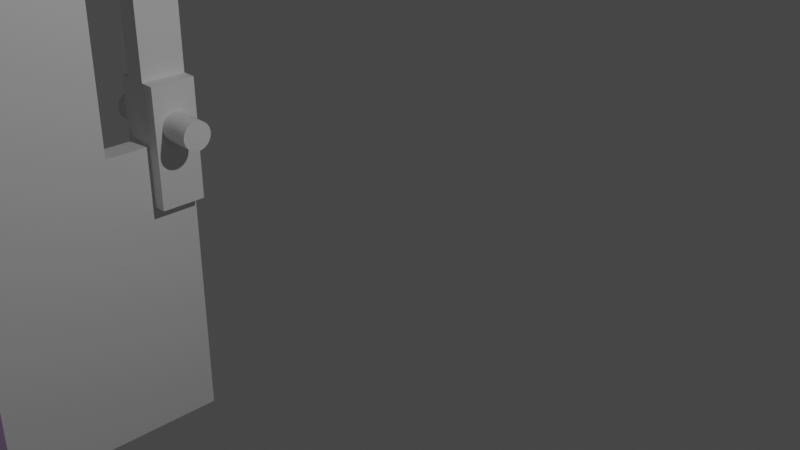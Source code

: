 # Source: porta.blend  (saved by Blender 3.3.6; exported with 4.5.12 LTS)
import bpy
from mathutils import Matrix  # noqa: F401  (used for matrix-valued properties, if any)

bpy.ops.wm.read_factory_settings(use_empty=True)
scene = bpy.context.scene
scene.name = 'Scene'

# ---- collections
col_collection = bpy.data.collections.new('Collection'); scene.collection.children.link(col_collection)

# ---- materials (node trees are filled in below, after node groups)
mat_materiais = bpy.data.materials.new('Materiais')
mat_materiais.use_transparent_shadow = False
mat_materiais_001 = bpy.data.materials.new('Materiais.001')
mat_materiais_001.use_transparent_shadow = False
mat_materiais_002 = bpy.data.materials.new('Materiais.002')
mat_materiais_002.use_transparent_shadow = False

# ---- material node trees
mat_materiais.use_nodes = True; mat_materiais.node_tree.nodes.clear()
_N = mat_materiais.node_tree.nodes; _L = mat_materiais.node_tree.links
n0 = _N.new('ShaderNodeBsdfPrincipled'); n0.name = 'Principled BSDF'; n0.location = (10, 300)
n0.distribution = 'GGX'
n0.subsurface_method = 'RANDOM_WALK_SKIN'
n0.inputs[3].default_value = 1.45
n0.inputs[27].default_value = (0.0, 0.0, 0.0, 1.0)
n0.inputs[28].default_value = 1.0
n1 = _N.new('ShaderNodeOutputMaterial'); n1.name = 'Material Output'; n1.location = (300, 300)
_L.new(n0.outputs[0], n1.inputs[0])
n1.is_active_output = True
mat_materiais_001.use_nodes = True; mat_materiais_001.node_tree.nodes.clear()
_N = mat_materiais_001.node_tree.nodes; _L = mat_materiais_001.node_tree.links
n0 = _N.new('ShaderNodeBsdfPrincipled'); n0.name = 'Principled BSDF'; n0.location = (10, 300)
n0.distribution = 'GGX'
n0.subsurface_method = 'RANDOM_WALK_SKIN'
n0.inputs[0].default_value = (0.3906, 0.2884, 0.4575, 1.0)
n0.inputs[3].default_value = 1.45
n0.inputs[27].default_value = (0.0, 0.0, 0.0, 1.0)
n0.inputs[28].default_value = 1.0
n1 = _N.new('ShaderNodeOutputMaterial'); n1.name = 'Material Output'; n1.location = (300, 300)
_L.new(n0.outputs[0], n1.inputs[0])
n1.is_active_output = True
mat_materiais_002.use_nodes = True; mat_materiais_002.node_tree.nodes.clear()
_N = mat_materiais_002.node_tree.nodes; _L = mat_materiais_002.node_tree.links
n0 = _N.new('ShaderNodeBsdfPrincipled'); n0.name = 'Principled BSDF'; n0.location = (10, 300)
n0.distribution = 'GGX'
n0.subsurface_method = 'RANDOM_WALK_SKIN'
n0.inputs[0].default_value = (0.1626, 0.1202, 0.1574, 1.0)
n0.inputs[3].default_value = 1.45
n0.inputs[27].default_value = (0.0, 0.0, 0.0, 1.0)
n0.inputs[28].default_value = 1.0
n1 = _N.new('ShaderNodeOutputMaterial'); n1.name = 'Material Output'; n1.location = (300, 300)
_L.new(n0.outputs[0], n1.inputs[0])
n1.is_active_output = True

# ---- world
world_world = bpy.data.worlds.new('World'); scene.world = world_world
world_world.use_nodes = True; world_world.node_tree.nodes.clear()
_N = world_world.node_tree.nodes; _L = world_world.node_tree.links
n0 = _N.new('ShaderNodeOutputWorld'); n0.name = 'World Output'; n0.location = (300, 300)
n1 = _N.new('ShaderNodeBackground'); n1.name = 'Background'; n1.location = (10, 300)
n1.inputs[0].default_value = (0.05088, 0.05088, 0.05088, 1.0)
_L.new(n1.outputs[0], n0.inputs[0])
n0.is_active_output = True
world_world.color = (0.05088, 0.05088, 0.05088)
world_world.use_sun_shadow = False
world_world.sun_shadow_jitter_overblur = 0.0

# ---- cameras
cam_camera = bpy.data.cameras.new('Camera')
cam_camera.clip_end = 100.0
cam_camera.ortho_scale = 7.314

# ---- lights
light_light = bpy.data.lights.new('Light', 'POINT')
light_light.transmission_factor = 0.0
light_light.energy = 1000.0
light_light.shadow_soft_size = 0.1
light_light.shadow_maximum_resolution = 0.006
light_light.use_absolute_resolution = True

# ---- meshes
me_cubo = bpy.data.meshes.new('Cubo')
me_cubo.from_pydata([(-1.0, -1.0, -1.0), (-1.0, -1.0, 1.0), (-1.0, 0.06878, -1.0), (-1.0, 0.06878, 1.0), (-0.9318, -1.0, -1.0), (-0.9318, -1.0, 1.0), (-0.9318, 0.06878, -1.0), (-0.9318, 0.06878, 1.0), (-1.0, -0.06481, -1.0), (-1.0, -0.1984, -1.0), (-1.0, -0.332, -1.0), (-1.0, -0.4656, -1.0), (-1.0, -0.5992, -1.0), (-1.0, -0.7328, -1.0), (-1.0, -0.8664, -1.0), (-1.0, -0.8664, 1.0), (-1.0, -0.7328, 1.0), (-1.0, -0.5992, 1.0), (-1.0, -0.4656, 1.0), (-1.0, -0.332, 1.0), (-1.0, -0.1984, 1.0), (-1.0, -0.06481, 1.0), (-0.9318, -0.8664, -1.0), (-0.9318, -0.7328, -1.0), (-0.9318, -0.5992, -1.0), (-0.9318, -0.4656, -1.0), (-0.9318, -0.332, -1.0), (-0.9318, -0.1984, -1.0), (-0.9318, -0.06481, -1.0), (-0.9318, -0.06481, 1.0), (-0.9318, -0.1984, 1.0), (-0.9318, -0.332, 1.0), (-0.9318, -0.4656, 1.0), (-0.9318, -0.5992, 1.0), (-0.9318, -0.7328, 1.0), (-0.9318, -0.8664, 1.0), (-1.0, -1.0, -0.8182), (-1.0, -1.0, -0.6364), (-1.0, -1.0, -0.4545), (-1.0, -1.0, -0.2727), (-1.0, -1.0, -0.09091), (-1.0, -1.0, 0.09091), (-1.0, -1.0, 0.2727), (-1.0, -1.0, 0.4545), (-1.0, -1.0, 0.6364), (-1.0, -1.0, 0.8182), (-1.0, 0.06878, 0.8182), (-1.0, 0.06878, 0.6364), (-1.0, 0.06878, 0.4545), (-1.0, 0.06878, 0.2727), (-1.0, 0.06878, 0.09091), (-1.0, 0.06878, -0.09091), (-1.0, 0.06878, -0.2727), (-1.0, 0.06878, -0.4545), (-1.0, 0.06878, -0.6364), (-1.0, 0.06878, -0.8182), (-0.9318, 0.06878, 0.8182), (-0.9318, 0.06878, 0.6364), (-0.9318, 0.06878, 0.4545), (-0.9318, 0.06878, 0.2727), (-0.9318, 0.06878, 0.09091), (-0.9318, 0.06878, -0.09091), (-0.9318, 0.06878, -0.2727), (-0.9318, 0.06878, -0.4545), (-0.9318, 0.06878, -0.6364), (-0.9318, 0.06878, -0.8182), (-0.9318, -1.0, 0.8182), (-0.9318, -1.0, 0.6364), (-0.9318, -1.0, 0.4545), (-0.9318, -1.0, 0.2727), (-0.9318, -1.0, 0.09091), (-0.9318, -1.0, -0.09091), (-0.9318, -1.0, -0.2727), (-0.9318, -1.0, -0.4545), (-0.9318, -1.0, -0.6364), (-0.9318, -1.0, -0.8182), (-0.9318, -0.06481, 0.8182), (-0.9318, -0.06481, 0.6364), (-0.9318, -0.06481, 0.4545), (-0.9318, -0.06481, 0.2727), (-0.9318, -0.06481, 0.09091), (-0.9318, -0.06481, -0.09091), (-0.9318, -0.06481, -0.2727), (-0.9318, -0.06481, -0.4545), (-0.9318, -0.06481, -0.6364), (-0.9318, -0.06481, -0.8182), (-0.9318, -0.1984, 0.8182), (-0.9318, -0.1984, 0.6364), (-0.9318, -0.1984, 0.4545), (-0.9318, -0.1984, 0.2727), (-0.9318, -0.1984, 0.09091), (-0.9318, -0.1984, -0.09091), (-0.9318, -0.1984, -0.2727), (-0.9318, -0.1984, -0.4545), (-0.9318, -0.1984, -0.6364), (-0.9318, -0.1984, -0.8182), (-0.9318, -0.332, 0.8182), (-0.9318, -0.332, 0.6364), (-0.9318, -0.332, 0.4545), (-0.9318, -0.332, 0.2727), (-0.9318, -0.332, 0.09091), (-0.9318, -0.332, -0.09091), (-0.9318, -0.332, -0.2727), (-0.9318, -0.332, -0.4545), (-0.9318, -0.332, -0.6364), (-0.9318, -0.332, -0.8182), (-0.9318, -0.4656, 0.8182), (-0.9318, -0.4656, 0.6364), (-0.9318, -0.4656, 0.4545), (-0.9318, -0.4656, 0.2727), (-0.9318, -0.4656, 0.09091), (-0.9318, -0.4656, -0.09091), (-0.9318, -0.4656, -0.2727), (-0.9318, -0.4656, -0.4545), (-0.9318, -0.4656, -0.6364), (-0.9318, -0.4656, -0.8182), (-0.9318, -0.5992, 0.8182), (-0.9318, -0.5992, 0.6364), (-0.9318, -0.5992, 0.4545), (-0.9318, -0.5992, 0.2727), (-0.9318, -0.5992, 0.09091), (-0.9318, -0.5992, -0.09091), (-0.9318, -0.5992, -0.2727), (-0.9318, -0.5992, -0.4545), (-0.9318, -0.5992, -0.6364), (-0.9318, -0.5992, -0.8182), (-0.9318, -0.7328, 0.8182), (-0.9318, -0.7328, 0.6364), (-0.9318, -0.7328, 0.4545), (-0.9318, -0.7328, 0.2727), (-0.9318, -0.7328, 0.09091), (-0.9318, -0.7328, -0.09091), (-0.9318, -0.7328, -0.2727), (-0.9318, -0.7328, -0.4545), (-0.9318, -0.7328, -0.6364), (-0.9318, -0.7328, -0.8182), (-0.9318, -0.8664, 0.8182), (-0.9318, -0.8664, 0.6364), (-0.9318, -0.8664, 0.4545), (-0.9318, -0.8664, 0.2727), (-0.9318, -0.8664, 0.09091), (-0.9318, -0.8664, -0.09091), (-0.9318, -0.8664, -0.2727), (-0.9318, -0.8664, -0.4545), (-0.9318, -0.8664, -0.6364), (-0.9318, -0.8664, -0.8182), (-1.0, -0.8664, 0.8182), (-1.0, -0.8664, 0.6364), (-1.0, -0.8664, 0.4545), (-1.0, -0.8664, 0.2727), (-1.0, -0.8664, 0.09091), (-1.0, -0.8664, -0.09091), (-1.0, -0.8664, -0.2727), (-1.0, -0.8664, -0.4545), (-1.0, -0.8664, -0.6364), (-1.0, -0.8664, -0.8182), (-1.0, -0.7328, 0.8182), (-1.0, -0.7328, 0.6364), (-1.0, -0.7328, 0.4545), (-1.0, -0.7328, 0.2727), (-1.0, -0.7328, 0.09091), (-1.0, -0.7328, -0.09091), (-1.0, -0.7328, -0.2727), (-1.0, -0.7328, -0.4545), (-1.0, -0.7328, -0.6364), (-1.0, -0.7328, -0.8182), (-1.0, -0.5992, 0.8182), (-1.0, -0.5992, 0.6364), (-1.0, -0.5992, 0.4545), (-1.0, -0.5992, 0.2727), (-1.0, -0.5992, 0.09091), (-1.0, -0.5992, -0.09091), (-1.0, -0.5992, -0.2727), (-1.0, -0.5992, -0.4545), (-1.0, -0.5992, -0.6364), (-1.0, -0.5992, -0.8182), (-1.0, -0.4656, 0.8182), (-1.0, -0.4656, 0.6364), (-1.0, -0.4656, 0.4545), (-1.0, -0.4656, 0.2727), (-1.0, -0.4656, 0.09091), (-1.0, -0.4656, -0.09091), (-1.0, -0.4656, -0.2727), (-1.0, -0.4656, -0.4545), (-1.0, -0.4656, -0.6364), (-1.0, -0.4656, -0.8182), (-1.0, -0.332, 0.8182), (-1.0, -0.332, 0.6364), (-1.0, -0.332, 0.4545), (-1.0, -0.332, 0.2727), (-1.0, -0.332, 0.09091), (-1.0, -0.332, -0.09091), (-1.0, -0.332, -0.2727), (-1.0, -0.332, -0.4545), (-1.0, -0.332, -0.6364), (-1.0, -0.332, -0.8182), (-1.0, -0.1984, 0.8182), (-1.0, -0.1984, 0.6364), (-1.0, -0.1984, 0.4545), (-1.0, -0.1984, 0.2727), (-1.0, -0.1984, 0.09091), (-1.0, -0.1984, -0.09091), (-1.0, -0.1984, -0.2727), (-1.0, -0.1984, -0.4545), (-1.0, -0.1984, -0.6364), (-1.0, -0.1984, -0.8182), (-1.0, -0.06481, 0.8182), (-1.0, -0.06481, 0.6364), (-1.0, -0.06481, 0.4545), (-1.0, -0.06481, 0.2727), (-1.0, -0.06481, 0.09091), (-1.0, -0.06481, -0.09091), (-1.0, -0.06481, -0.2727), (-1.0, -0.06481, -0.4545), (-1.0, -0.06481, -0.6364), (-1.0, -0.06481, -0.8182), (-0.8874, 0.06878, 0.09091), (-0.8874, 0.06878, -0.09091), (-0.8874, 0.06878, -0.2727), (-0.8874, -0.06481, 0.09091), (-0.8874, -0.06481, -0.09091), (-0.8874, -0.06481, -0.2727), (-1.032, 0.06878, 0.09091), (-1.032, 0.06878, -0.09091), (-1.032, 0.06878, -0.2727), (-1.032, -0.06481, 0.09091), (-1.032, -0.06481, -0.09091), (-1.032, -0.06481, -0.2727), (-0.7852, 0.04264, -0.03577), (-1.118, 0.04264, -0.03638), (-0.7853, 0.04182, -0.02745), (-1.118, 0.04182, -0.02806), (-0.7853, 0.0394, -0.01945), (-1.118, 0.0394, -0.02006), (-0.7853, 0.03546, -0.01208), (-1.118, 0.03546, -0.01268), (-0.7853, 0.03015, -0.005616), (-1.118, 0.03015, -0.006222), (-0.7853, 0.02369, -0.0003129), (-1.118, 0.02369, -0.0009183), (-0.7853, 0.01632, 0.003628), (-1.118, 0.01632, 0.003022), (-0.7853, 0.008319, 0.006054), (-1.118, 0.008319, 0.005449), (-0.7853, -6.474e-10, 0.006874), (-1.118, -6.474e-10, 0.006268), (-0.7853, -0.008319, 0.006054), (-1.118, -0.008319, 0.005449), (-0.7853, -0.01632, 0.003628), (-1.118, -0.01632, 0.003022), (-0.7853, -0.02369, -0.0003129), (-1.118, -0.02369, -0.0009183), (-0.7853, -0.03015, -0.005616), (-1.118, -0.03015, -0.006222), (-0.7853, -0.03546, -0.01208), (-1.118, -0.03546, -0.01268), (-0.7853, -0.0394, -0.01945), (-1.118, -0.0394, -0.02006), (-0.7853, -0.04182, -0.02745), (-1.118, -0.04182, -0.02806), (-0.7852, -0.04264, -0.03577), (-1.118, -0.04264, -0.03638), (-0.7852, -0.04182, -0.04409), (-1.118, -0.04182, -0.04469), (-0.7852, -0.0394, -0.05209), (-1.118, -0.0394, -0.05269), (-0.7852, -0.03546, -0.05946), (-1.118, -0.03546, -0.06007), (-0.7852, -0.03015, -0.06592), (-1.118, -0.03015, -0.06653), (-0.7852, -0.02369, -0.07123), (-1.118, -0.02369, -0.07183), (-0.7852, -0.01632, -0.07517), (-1.118, -0.01632, -0.07577), (-0.7852, -0.008319, -0.07759), (-1.118, -0.008319, -0.0782), (-0.7852, -6.474e-10, -0.07841), (-1.118, -6.474e-10, -0.07902), (-0.7852, 0.008319, -0.07759), (-1.118, 0.008319, -0.0782), (-0.7852, 0.01632, -0.07517), (-1.118, 0.01632, -0.07577), (-0.7852, 0.02369, -0.07123), (-1.118, 0.02369, -0.07183), (-0.7852, 0.03015, -0.06592), (-1.118, 0.03015, -0.06653), (-0.7852, 0.03546, -0.05946), (-1.118, 0.03546, -0.06007), (-0.7852, 0.0394, -0.05209), (-1.118, 0.0394, -0.05269), (-0.7852, 0.04182, -0.04409), (-1.118, 0.04182, -0.04469)], [], [(206, 21, 3, 46), (46, 3, 7, 56), (136, 35, 5, 66), (66, 5, 1, 45), (14, 22, 4, 0), (35, 15, 1, 5), (7, 3, 21, 29), (29, 21, 20, 30), (30, 20, 19, 31), (31, 19, 18, 32), (32, 18, 17, 33), (33, 17, 16, 34), (34, 16, 15, 35), (2, 6, 28, 8), (8, 28, 27, 9), (9, 27, 26, 10), (10, 26, 25, 11), (11, 25, 24, 12), (12, 24, 23, 13), (13, 23, 22, 14), (56, 7, 29, 76), (76, 29, 30, 86), (86, 30, 31, 96), (96, 31, 32, 106), (106, 32, 33, 116), (116, 33, 34, 126), (126, 34, 35, 136), (45, 1, 15, 146), (146, 15, 16, 156), (156, 16, 17, 166), (166, 17, 18, 176), (176, 18, 19, 186), (186, 19, 20, 196), (196, 20, 21, 206), (9, 205, 215, 8), (205, 204, 214, 215), (204, 203, 213, 214), (203, 202, 212, 213), (202, 201, 211, 212), (62, 61, 217, 218), (80, 81, 220, 219), (197, 196, 206, 207), (10, 195, 205, 9), (195, 194, 204, 205), (194, 193, 203, 204), (193, 192, 202, 203), (192, 191, 201, 202), (191, 190, 200, 201), (190, 189, 199, 200), (189, 188, 198, 199), (188, 187, 197, 198), (187, 186, 196, 197), (11, 185, 195, 10), (185, 184, 194, 195), (184, 183, 193, 194), (183, 182, 192, 193), (182, 181, 191, 192), (181, 180, 190, 191), (180, 179, 189, 190), (179, 178, 188, 189), (178, 177, 187, 188), (177, 176, 186, 187), (12, 175, 185, 11), (175, 174, 184, 185), (174, 173, 183, 184), (173, 172, 182, 183), (172, 171, 181, 182), (171, 170, 180, 181), (170, 169, 179, 180), (169, 168, 178, 179), (168, 167, 177, 178), (167, 166, 176, 177), (13, 165, 175, 12), (165, 164, 174, 175), (164, 163, 173, 174), (163, 162, 172, 173), (162, 161, 171, 172), (161, 160, 170, 171), (160, 159, 169, 170), (159, 158, 168, 169), (158, 157, 167, 168), (157, 156, 166, 167), (14, 155, 165, 13), (155, 154, 164, 165), (154, 153, 163, 164), (153, 152, 162, 163), (152, 151, 161, 162), (151, 150, 160, 161), (150, 149, 159, 160), (149, 148, 158, 159), (148, 147, 157, 158), (147, 146, 156, 157), (0, 36, 155, 14), (36, 37, 154, 155), (37, 38, 153, 154), (38, 39, 152, 153), (39, 40, 151, 152), (40, 41, 150, 151), (41, 42, 149, 150), (42, 43, 148, 149), (43, 44, 147, 148), (44, 45, 146, 147), (23, 135, 145, 22), (135, 134, 144, 145), (134, 133, 143, 144), (133, 132, 142, 143), (132, 131, 141, 142), (131, 130, 140, 141), (130, 129, 139, 140), (129, 128, 138, 139), (128, 127, 137, 138), (127, 126, 136, 137), (24, 125, 135, 23), (125, 124, 134, 135), (124, 123, 133, 134), (123, 122, 132, 133), (122, 121, 131, 132), (121, 120, 130, 131), (120, 119, 129, 130), (119, 118, 128, 129), (118, 117, 127, 128), (117, 116, 126, 127), (25, 115, 125, 24), (115, 114, 124, 125), (114, 113, 123, 124), (113, 112, 122, 123), (112, 111, 121, 122), (111, 110, 120, 121), (110, 109, 119, 120), (109, 108, 118, 119), (108, 107, 117, 118), (107, 106, 116, 117), (26, 105, 115, 25), (105, 104, 114, 115), (104, 103, 113, 114), (103, 102, 112, 113), (102, 101, 111, 112), (101, 100, 110, 111), (100, 99, 109, 110), (99, 98, 108, 109), (98, 97, 107, 108), (97, 96, 106, 107), (27, 95, 105, 26), (95, 94, 104, 105), (94, 93, 103, 104), (93, 92, 102, 103), (92, 91, 101, 102), (91, 90, 100, 101), (90, 89, 99, 100), (89, 88, 98, 99), (88, 87, 97, 98), (87, 86, 96, 97), (28, 85, 95, 27), (85, 84, 94, 95), (84, 83, 93, 94), (83, 82, 92, 93), (82, 81, 91, 92), (61, 60, 216, 217), (82, 62, 218, 221), (228, 229, 231, 230), (226, 225, 222, 223, 224, 227), (77, 76, 86, 87), (6, 65, 85, 28), (65, 64, 84, 85), (64, 63, 83, 84), (63, 62, 82, 83), (60, 80, 219, 216), (81, 82, 221, 220), (60, 59, 79, 80), (59, 58, 78, 79), (58, 57, 77, 78), (57, 56, 76, 77), (4, 75, 36, 0), (75, 74, 37, 36), (74, 73, 38, 37), (73, 72, 39, 38), (72, 71, 40, 39), (71, 70, 41, 40), (70, 69, 42, 41), (69, 68, 43, 42), (68, 67, 44, 43), (67, 66, 45, 44), (22, 145, 75, 4), (145, 144, 74, 75), (144, 143, 73, 74), (143, 142, 72, 73), (142, 141, 71, 72), (141, 140, 70, 71), (140, 139, 69, 70), (139, 138, 68, 69), (138, 137, 67, 68), (137, 136, 66, 67), (2, 55, 65, 6), (55, 54, 64, 65), (54, 53, 63, 64), (53, 52, 62, 63), (52, 51, 61, 62), (51, 50, 60, 61), (50, 49, 59, 60), (49, 48, 58, 59), (48, 47, 57, 58), (47, 46, 56, 57), (8, 215, 55, 2), (215, 214, 54, 55), (214, 213, 53, 54), (213, 212, 52, 53), (51, 52, 224, 223), (212, 211, 226, 227), (210, 209, 49, 50), (209, 208, 48, 49), (208, 207, 47, 48), (207, 206, 46, 47), (210, 50, 222, 225), (52, 212, 227, 224), (211, 210, 225, 226), (50, 51, 223, 222), (217, 216, 219, 220, 221, 218), (230, 231, 233, 232), (232, 233, 235, 234), (234, 235, 237, 236), (236, 237, 239, 238), (238, 239, 241, 240), (240, 241, 243, 242), (242, 243, 245, 244), (244, 245, 247, 246), (246, 247, 249, 248), (248, 249, 251, 250), (250, 251, 253, 252), (252, 253, 255, 254), (254, 255, 257, 256), (256, 257, 259, 258), (258, 259, 261, 260), (260, 261, 263, 262), (262, 263, 265, 264), (264, 265, 267, 266), (266, 267, 269, 268), (268, 269, 271, 270), (270, 271, 273, 272), (272, 273, 275, 274), (274, 275, 277, 276), (276, 277, 279, 278), (278, 279, 281, 280), (280, 281, 283, 282), (282, 283, 285, 284), (284, 285, 287, 286), (286, 287, 289, 288), (228, 230, 232, 234, 236, 238, 240, 242, 244, 246, 248, 250, 252, 254, 256, 258, 260, 262, 264, 266, 268, 270, 272, 274, 276, 278, 280, 282, 284, 286, 288, 290), (288, 289, 291, 290), (290, 291, 229, 228), (231, 229, 291, 289, 287, 285, 283, 281, 279, 277, 275, 273, 271, 269, 267, 265, 263, 261, 259, 257, 255, 253, 251, 249, 247, 245, 243, 241, 239, 237, 235, 233), (78, 77, 207, 208), (79, 78, 208, 209), (80, 79, 209, 210), (197, 207, 77, 87), (88, 198, 197, 87), (89, 199, 198, 88), (90, 200, 199, 89), (81, 80, 210, 211), (91, 201, 200, 90), (201, 91, 81, 211)])
me_cubo.polygons.foreach_set('material_index', [0, 0, 0, 0, 0, 0, 0, 0, 0, 0, 0, 1, 0, 0, 0, 0, 0, 0, 0, 0, 0, 0, 0, 0, 0, 1, 0, 0, 0, 1, 0, 0, 0, 0, 0, 0, 0, 0, 0, 0, 0, 0, 0, 0, 0, 0, 0, 0, 0, 0, 0, 0, 0, 0, 0, 0, 0, 0, 0, 0, 0, 0, 0, 0, 0, 0, 0, 0, 0, 0, 0, 0, 1, 1, 1, 1, 1, 1, 1, 1, 1, 1, 0, 0, 0, 0, 0, 0, 0, 0, 0, 0, 0, 0, 0, 0, 0, 0, 0, 0, 0, 0, 0, 0, 0, 0, 0, 0, 0, 0, 0, 0, 1, 1, 1, 1, 1, 1, 1, 1, 1, 1, 0, 0, 0, 0, 0, 0, 0, 0, 0, 0, 0, 0, 0, 0, 0, 0, 0, 0, 0, 0, 0, 0, 0, 0, 0, 0, 0, 0, 0, 0, 0, 0, 0, 0, 0, 0, 0, 0, 0, 0, 0, 0, 0, 0, 0, 0, 0, 0, 0, 0, 0, 0, 0, 0, 0, 0, 0, 0, 0, 0, 0, 0, 0, 0, 0, 0, 0, 0, 0, 0, 0, 0, 0, 0, 0, 0, 0, 0, 0, 0, 0, 0, 0, 0, 0, 0, 0, 0, 0, 0, 0, 0, 0, 0, 0, 0, 0, 0, 0, 0, 0, 0, 0, 0, 0, 0, 0, 0, 0, 0, 0, 0, 0, 0, 0, 0, 0, 0, 0, 0, 0, 0, 0, 0, 0, 0, 0, 0, 0, 0, 0, 0, 0, 0, 0, 0, 0, 0])
_uv = me_cubo.uv_layers.new(name='Mapa UV')
_uv.uv.foreach_set('vector', [0.6023, 0.2187, 0.625, 0.2188, 0.625, 0.25, 0.6023, 0.25, 0.6023, 0.25, 0.625, 0.25, 0.625, 0.5, 0.6023, 0.5, 0.6023, 0.7188, 0.625, 0.7188, 0.625, 0.75, 0.6023, 0.75, 0.6023, 0.75, 0.625, 0.75, 0.625, 1.0, 0.6023, 1.0, 0.125, 0.7188, 0.375, 0.7188, 0.375, 0.75, 0.125, 0.75, 0.625, 0.7188, 0.875, 0.7188, 0.875, 0.75, 0.625, 0.75, 0.625, 0.5, 0.875, 0.5, 0.875, 0.5312, 0.625, 0.5312, 0.625, 0.5312, 0.875, 0.5312, 0.875, 0.5625, 0.625, 0.5625, 0.625, 0.5625, 0.875, 0.5625, 0.875, 0.5938, 0.625, 0.5938, 0.625, 0.5938, 0.875, 0.5938, 0.875, 0.625, 0.625, 0.625, 0.625, 0.625, 0.875, 0.625, 0.875, 0.6562, 0.625, 0.6562, 0.625, 0.6562, 0.875, 0.6562, 0.875, 0.6875, 0.625, 0.6875, 0.625, 0.6875, 0.875, 0.6875, 0.875, 0.7188, 0.625, 0.7188, 0.125, 0.5, 0.375, 0.5, 0.375, 0.5313, 0.125, 0.5312, 0.125, 0.5312, 0.375, 0.5313, 0.375, 0.5625, 0.125, 0.5625, 0.125, 0.5625, 0.375, 0.5625, 0.375, 0.5938, 0.125, 0.5938, 0.125, 0.5938, 0.375, 0.5938, 0.375, 0.625, 0.125, 0.625, 0.125, 0.625, 0.375, 0.625, 0.375, 0.6562, 0.125, 0.6562, 0.125, 0.6562, 0.375, 0.6562, 0.375, 0.6875, 0.125, 0.6875, 0.125, 0.6875, 0.375, 0.6875, 0.375, 0.7188, 0.125, 0.7188, 0.6023, 0.5, 0.625, 0.5, 0.625, 0.5312, 0.6023, 0.5312, 0.6023, 0.5312, 0.625, 0.5312, 0.625, 0.5625, 0.6023, 0.5625, 0.6023, 0.5625, 0.625, 0.5625, 0.625, 0.5938, 0.6023, 0.5938, 0.6023, 0.5938, 0.625, 0.5938, 0.625, 0.625, 0.6023, 0.625, 0.6023, 0.625, 0.625, 0.625, 0.625, 0.6562, 0.6023, 0.6562, 0.6023, 0.6562, 0.625, 0.6562, 0.625, 0.6875, 0.6023, 0.6875, 0.6023, 0.6875, 0.625, 0.6875, 0.625, 0.7188, 0.6023, 0.7188, 0.6023, 0.0, 0.625, 0.0, 0.625, 0.03125, 0.6023, 0.03125, 0.6023, 0.03125, 0.625, 0.03125, 0.625, 0.0625, 0.6023, 0.0625, 0.6023, 0.0625, 0.625, 0.0625, 0.625, 0.09375, 0.6023, 0.09375, 0.6023, 0.09375, 0.625, 0.09375, 0.625, 0.125, 0.6023, 0.125, 0.6023, 0.125, 0.625, 0.125, 0.625, 0.1562, 0.6023, 0.1562, 0.6023, 0.1562, 0.625, 0.1562, 0.625, 0.1875, 0.6023, 0.1875, 0.6023, 0.1875, 0.625, 0.1875, 0.625, 0.2188, 0.6023, 0.2187, 0.375, 0.1875, 0.3977, 0.1875, 0.3977, 0.2188, 0.375, 0.2188, 0.3977, 0.1875, 0.4205, 0.1875, 0.4205, 0.2188, 0.3977, 0.2188, 0.4205, 0.1875, 0.4432, 0.1875, 0.4432, 0.2188, 0.4205, 0.2188, 0.4432, 0.1875, 0.4659, 0.1875, 0.4659, 0.2187, 0.4432, 0.2188, 0.4659, 0.1875, 0.4886, 0.1875, 0.4886, 0.2187, 0.4659, 0.2187, 0.4659, 0.5, 0.4886, 0.5, 0.4886, 0.5, 0.4659, 0.5, 0.0, 0.0, 0.0, 0.0, 0.0, 0.0, 0.0, 0.0, 0.5795, 0.1875, 0.6023, 0.1875, 0.6023, 0.2187, 0.5795, 0.2187, 0.375, 0.1562, 0.3977, 0.1562, 0.3977, 0.1875, 0.375, 0.1875, 0.3977, 0.1562, 0.4205, 0.1562, 0.4205, 0.1875, 0.3977, 0.1875, 0.4205, 0.1562, 0.4432, 0.1562, 0.4432, 0.1875, 0.4205, 0.1875, 0.4432, 0.1562, 0.4659, 0.1562, 0.4659, 0.1875, 0.4432, 0.1875, 0.4659, 0.1562, 0.4886, 0.1562, 0.4886, 0.1875, 0.4659, 0.1875, 0.4886, 0.1562, 0.5114, 0.1562, 0.5114, 0.1875, 0.4886, 0.1875, 0.5114, 0.1562, 0.5341, 0.1562, 0.5341, 0.1875, 0.5114, 0.1875, 0.5341, 0.1562, 0.5568, 0.1562, 0.5568, 0.1875, 0.5341, 0.1875, 0.5568, 0.1562, 0.5795, 0.1562, 0.5795, 0.1875, 0.5568, 0.1875, 0.5795, 0.1562, 0.6023, 0.1562, 0.6023, 0.1875, 0.5795, 0.1875, 0.375, 0.125, 0.3977, 0.125, 0.3977, 0.1562, 0.375, 0.1562, 0.3977, 0.125, 0.4205, 0.125, 0.4205, 0.1562, 0.3977, 0.1562, 0.4205, 0.125, 0.4432, 0.125, 0.4432, 0.1562, 0.4205, 0.1562, 0.4432, 0.125, 0.4659, 0.125, 0.4659, 0.1562, 0.4432, 0.1562, 0.4659, 0.125, 0.4886, 0.125, 0.4886, 0.1562, 0.4659, 0.1562, 0.4886, 0.125, 0.5114, 0.125, 0.5114, 0.1562, 0.4886, 0.1562, 0.5114, 0.125, 0.5341, 0.125, 0.5341, 0.1562, 0.5114, 0.1562, 0.5341, 0.125, 0.5568, 0.125, 0.5568, 0.1562, 0.5341, 0.1562, 0.5568, 0.125, 0.5795, 0.125, 0.5795, 0.1562, 0.5568, 0.1562, 0.5795, 0.125, 0.6023, 0.125, 0.6023, 0.1562, 0.5795, 0.1562, 0.375, 0.09375, 0.3977, 0.09375, 0.3977, 0.125, 0.375, 0.125, 0.3977, 0.09375, 0.4205, 0.09375, 0.4205, 0.125, 0.3977, 0.125, 0.4205, 0.09375, 0.4432, 0.09375, 0.4432, 0.125, 0.4205, 0.125, 0.4432, 0.09375, 0.4659, 0.09375, 0.4659, 0.125, 0.4432, 0.125, 0.4659, 0.09375, 0.4886, 0.09375, 0.4886, 0.125, 0.4659, 0.125, 0.4886, 0.09375, 0.5114, 0.09375, 0.5114, 0.125, 0.4886, 0.125, 0.5114, 0.09375, 0.5341, 0.09375, 0.5341, 0.125, 0.5114, 0.125, 0.5341, 0.09375, 0.5568, 0.09375, 0.5568, 0.125, 0.5341, 0.125, 0.5568, 0.09375, 0.5795, 0.09375, 0.5795, 0.125, 0.5568, 0.125, 0.5795, 0.09375, 0.6023, 0.09375, 0.6023, 0.125, 0.5795, 0.125, 0.375, 0.0625, 0.3977, 0.0625, 0.3977, 0.09375, 0.375, 0.09375, 0.3977, 0.0625, 0.4205, 0.0625, 0.4205, 0.09375, 0.3977, 0.09375, 0.4205, 0.0625, 0.4432, 0.0625, 0.4432, 0.09375, 0.4205, 0.09375, 0.4432, 0.0625, 0.4659, 0.0625, 0.4659, 0.09375, 0.4432, 0.09375, 0.4659, 0.0625, 0.4886, 0.0625, 0.4886, 0.09375, 0.4659, 0.09375, 0.4886, 0.0625, 0.5114, 0.0625, 0.5114, 0.09375, 0.4886, 0.09375, 0.5114, 0.0625, 0.5341, 0.0625, 0.5341, 0.09375, 0.5114, 0.09375, 0.5341, 0.0625, 0.5568, 0.0625, 0.5568, 0.09375, 0.5341, 0.09375, 0.5568, 0.0625, 0.5795, 0.0625, 0.5795, 0.09375, 0.5568, 0.09375, 0.5795, 0.0625, 0.6023, 0.0625, 0.6023, 0.09375, 0.5795, 0.09375, 0.375, 0.03125, 0.3977, 0.03125, 0.3977, 0.0625, 0.375, 0.0625, 0.3977, 0.03125, 0.4205, 0.03125, 0.4205, 0.0625, 0.3977, 0.0625, 0.4205, 0.03125, 0.4432, 0.03125, 0.4432, 0.0625, 0.4205, 0.0625, 0.4432, 0.03125, 0.4659, 0.03125, 0.4659, 0.0625, 0.4432, 0.0625, 0.4659, 0.03125, 0.4886, 0.03125, 0.4886, 0.0625, 0.4659, 0.0625, 0.4886, 0.03125, 0.5114, 0.03125, 0.5114, 0.0625, 0.4886, 0.0625, 0.5114, 0.03125, 0.5341, 0.03125, 0.5341, 0.0625, 0.5114, 0.0625, 0.5341, 0.03125, 0.5568, 0.03125, 0.5568, 0.0625, 0.5341, 0.0625, 0.5568, 0.03125, 0.5795, 0.03125, 0.5795, 0.0625, 0.5568, 0.0625, 0.5795, 0.03125, 0.6023, 0.03125, 0.6023, 0.0625, 0.5795, 0.0625, 0.375, 0.0, 0.3977, 0.0, 0.3977, 0.03125, 0.375, 0.03125, 0.3977, 0.0, 0.4205, 0.0, 0.4205, 0.03125, 0.3977, 0.03125, 0.4205, 0.0, 0.4432, 0.0, 0.4432, 0.03125, 0.4205, 0.03125, 0.4432, 0.0, 0.4659, 0.0, 0.4659, 0.03125, 0.4432, 0.03125, 0.4659, 0.0, 0.4886, 0.0, 0.4886, 0.03125, 0.4659, 0.03125, 0.4886, 0.0, 0.5114, 0.0, 0.5114, 0.03125, 0.4886, 0.03125, 0.5114, 0.0, 0.5341, 0.0, 0.5341, 0.03125, 0.5114, 0.03125, 0.5341, 0.0, 0.5568, 0.0, 0.5568, 0.03125, 0.5341, 0.03125, 0.5568, 0.0, 0.5795, 0.0, 0.5795, 0.03125, 0.5568, 0.03125, 0.5795, 0.0, 0.6023, 0.0, 0.6023, 0.03125, 0.5795, 0.03125, 0.375, 0.6875, 0.3977, 0.6875, 0.3977, 0.7188, 0.375, 0.7188, 0.3977, 0.6875, 0.4205, 0.6875, 0.4205, 0.7188, 0.3977, 0.7188, 0.4205, 0.6875, 0.4432, 0.6875, 0.4432, 0.7188, 0.4205, 0.7188, 0.4432, 0.6875, 0.4659, 0.6875, 0.4659, 0.7188, 0.4432, 0.7188, 0.4659, 0.6875, 0.4886, 0.6875, 0.4886, 0.7188, 0.4659, 0.7188, 0.4886, 0.6875, 0.5114, 0.6875, 0.5114, 0.7188, 0.4886, 0.7188, 0.5114, 0.6875, 0.5341, 0.6875, 0.5341, 0.7187, 0.5114, 0.7188, 0.5341, 0.6875, 0.5568, 0.6875, 0.5568, 0.7187, 0.5341, 0.7187, 0.5568, 0.6875, 0.5795, 0.6875, 0.5795, 0.7187, 0.5568, 0.7187, 0.5795, 0.6875, 0.6023, 0.6875, 0.6023, 0.7188, 0.5795, 0.7187, 0.375, 0.6562, 0.3977, 0.6562, 0.3977, 0.6875, 0.375, 0.6875, 0.3977, 0.6562, 0.4205, 0.6562, 0.4205, 0.6875, 0.3977, 0.6875, 0.4205, 0.6562, 0.4432, 0.6562, 0.4432, 0.6875, 0.4205, 0.6875, 0.4432, 0.6562, 0.4659, 0.6562, 0.4659, 0.6875, 0.4432, 0.6875, 0.4659, 0.6562, 0.4886, 0.6562, 0.4886, 0.6875, 0.4659, 0.6875, 0.4886, 0.6562, 0.5114, 0.6562, 0.5114, 0.6875, 0.4886, 0.6875, 0.5114, 0.6562, 0.5341, 0.6562, 0.5341, 0.6875, 0.5114, 0.6875, 0.5341, 0.6562, 0.5568, 0.6562, 0.5568, 0.6875, 0.5341, 0.6875, 0.5568, 0.6562, 0.5795, 0.6562, 0.5795, 0.6875, 0.5568, 0.6875, 0.5795, 0.6562, 0.6023, 0.6562, 0.6023, 0.6875, 0.5795, 0.6875, 0.375, 0.625, 0.3977, 0.625, 0.3977, 0.6562, 0.375, 0.6562, 0.3977, 0.625, 0.4205, 0.625, 0.4205, 0.6562, 0.3977, 0.6562, 0.4205, 0.625, 0.4432, 0.625, 0.4432, 0.6562, 0.4205, 0.6562, 0.4432, 0.625, 0.4659, 0.625, 0.4659, 0.6562, 0.4432, 0.6562, 0.4659, 0.625, 0.4886, 0.625, 0.4886, 0.6562, 0.4659, 0.6562, 0.4886, 0.625, 0.5114, 0.625, 0.5114, 0.6562, 0.4886, 0.6562, 0.5114, 0.625, 0.5341, 0.625, 0.5341, 0.6562, 0.5114, 0.6562, 0.5341, 0.625, 0.5568, 0.625, 0.5568, 0.6562, 0.5341, 0.6562, 0.5568, 0.625, 0.5795, 0.625, 0.5795, 0.6562, 0.5568, 0.6562, 0.5795, 0.625, 0.6023, 0.625, 0.6023, 0.6562, 0.5795, 0.6562, 0.375, 0.5938, 0.3977, 0.5938, 0.3977, 0.625, 0.375, 0.625, 0.3977, 0.5938, 0.4205, 0.5938, 0.4205, 0.625, 0.3977, 0.625, 0.4205, 0.5938, 0.4432, 0.5938, 0.4432, 0.625, 0.4205, 0.625, 0.4432, 0.5938, 0.4659, 0.5938, 0.4659, 0.625, 0.4432, 0.625, 0.4659, 0.5938, 0.4886, 0.5938, 0.4886, 0.625, 0.4659, 0.625, 0.4886, 0.5938, 0.5114, 0.5938, 0.5114, 0.625, 0.4886, 0.625, 0.5114, 0.5938, 0.5341, 0.5938, 0.5341, 0.625, 0.5114, 0.625, 0.5341, 0.5938, 0.5568, 0.5938, 0.5568, 0.625, 0.5341, 0.625, 0.5568, 0.5938, 0.5795, 0.5938, 0.5795, 0.625, 0.5568, 0.625, 0.5795, 0.5938, 0.6023, 0.5938, 0.6023, 0.625, 0.5795, 0.625, 0.375, 0.5625, 0.3977, 0.5625, 0.3977, 0.5938, 0.375, 0.5938, 0.3977, 0.5625, 0.4205, 0.5625, 0.4205, 0.5938, 0.3977, 0.5938, 0.4205, 0.5625, 0.4432, 0.5625, 0.4432, 0.5938, 0.4205, 0.5938, 0.4432, 0.5625, 0.4659, 0.5625, 0.4659, 0.5938, 0.4432, 0.5938, 0.4659, 0.5625, 0.4886, 0.5625, 0.4886, 0.5938, 0.4659, 0.5938, 0.4886, 0.5625, 0.5114, 0.5625, 0.5114, 0.5938, 0.4886, 0.5938, 0.5114, 0.5625, 0.5341, 0.5625, 0.5341, 0.5938, 0.5114, 0.5938, 0.5341, 0.5625, 0.5568, 0.5625, 0.5568, 0.5938, 0.5341, 0.5938, 0.5568, 0.5625, 0.5795, 0.5625, 0.5795, 0.5938, 0.5568, 0.5938, 0.5795, 0.5625, 0.6023, 0.5625, 0.6023, 0.5938, 0.5795, 0.5938, 0.375, 0.5313, 0.3977, 0.5312, 0.3977, 0.5625, 0.375, 0.5625, 0.3977, 0.5312, 0.4205, 0.5312, 0.4205, 0.5625, 0.3977, 0.5625, 0.4205, 0.5312, 0.4432, 0.5312, 0.4432, 0.5625, 0.4205, 0.5625, 0.4432, 0.5312, 0.4659, 0.5312, 0.4659, 0.5625, 0.4432, 0.5625, 0.4659, 0.5312, 0.4886, 0.5312, 0.4886, 0.5625, 0.4659, 0.5625, 0.4886, 0.5, 0.5114, 0.5, 0.5114, 0.5, 0.4886, 0.5, 0.4659, 0.5312, 0.4659, 0.5, 0.4659, 0.5, 0.4659, 0.5312, 1.0, 0.5, 1.0, 1.0, 0.9688, 1.0, 0.9688, 0.5, 0.4886, 0.2187, 0.5114, 0.2187, 0.5114, 0.25, 0.4886, 0.25, 0.4659, 0.25, 0.4659, 0.2187, 0.5795, 0.5312, 0.6023, 0.5312, 0.6023, 0.5625, 0.5795, 0.5625, 0.375, 0.5, 0.3977, 0.5, 0.3977, 0.5312, 0.375, 0.5313, 0.3977, 0.5, 0.4205, 0.5, 0.4205, 0.5312, 0.3977, 0.5312, 0.4205, 0.5, 0.4432, 0.5, 0.4432, 0.5312, 0.4205, 0.5312, 0.4432, 0.5, 0.4659, 0.5, 0.4659, 0.5312, 0.4432, 0.5312, 0.5114, 0.5, 0.5114, 0.5312, 0.5114, 0.5312, 0.5114, 0.5, 0.4886, 0.5312, 0.4659, 0.5312, 0.4659, 0.5312, 0.4886, 0.5312, 0.5114, 0.5, 0.5341, 0.5, 0.5341, 0.5312, 0.5114, 0.5312, 0.5341, 0.5, 0.5568, 0.5, 0.5568, 0.5312, 0.5341, 0.5312, 0.5568, 0.5, 0.5795, 0.5, 0.5795, 0.5312, 0.5568, 0.5312, 0.5795, 0.5, 0.6023, 0.5, 0.6023, 0.5312, 0.5795, 0.5312, 0.375, 0.75, 0.3977, 0.75, 0.3977, 1.0, 0.375, 1.0, 0.3977, 0.75, 0.4205, 0.75, 0.4205, 1.0, 0.3977, 1.0, 0.4205, 0.75, 0.4432, 0.75, 0.4432, 1.0, 0.4205, 1.0, 0.4432, 0.75, 0.4659, 0.75, 0.4659, 1.0, 0.4432, 1.0, 0.4659, 0.75, 0.4886, 0.75, 0.4886, 1.0, 0.4659, 1.0, 0.4886, 0.75, 0.5114, 0.75, 0.5114, 1.0, 0.4886, 1.0, 0.5114, 0.75, 0.5341, 0.75, 0.5341, 1.0, 0.5114, 1.0, 0.5341, 0.75, 0.5568, 0.75, 0.5568, 1.0, 0.5341, 1.0, 0.5568, 0.75, 0.5795, 0.75, 0.5795, 1.0, 0.5568, 1.0, 0.5795, 0.75, 0.6023, 0.75, 0.6023, 1.0, 0.5795, 1.0, 0.375, 0.7188, 0.3977, 0.7188, 0.3977, 0.75, 0.375, 0.75, 0.3977, 0.7188, 0.4205, 0.7188, 0.4205, 0.75, 0.3977, 0.75, 0.4205, 0.7188, 0.4432, 0.7188, 0.4432, 0.75, 0.4205, 0.75, 0.4432, 0.7188, 0.4659, 0.7188, 0.4659, 0.75, 0.4432, 0.75, 0.4659, 0.7188, 0.4886, 0.7188, 0.4886, 0.75, 0.4659, 0.75, 0.4886, 0.7188, 0.5114, 0.7188, 0.5114, 0.75, 0.4886, 0.75, 0.5114, 0.7188, 0.5341, 0.7187, 0.5341, 0.75, 0.5114, 0.75, 0.5341, 0.7187, 0.5568, 0.7187, 0.5568, 0.75, 0.5341, 0.75, 0.5568, 0.7187, 0.5795, 0.7187, 0.5795, 0.75, 0.5568, 0.75, 0.5795, 0.7187, 0.6023, 0.7188, 0.6023, 0.75, 0.5795, 0.75, 0.375, 0.25, 0.3977, 0.25, 0.3977, 0.5, 0.375, 0.5, 0.3977, 0.25, 0.4205, 0.25, 0.4205, 0.5, 0.3977, 0.5, 0.4205, 0.25, 0.4432, 0.25, 0.4432, 0.5, 0.4205, 0.5, 0.4432, 0.25, 0.4659, 0.25, 0.4659, 0.5, 0.4432, 0.5, 0.4659, 0.25, 0.4886, 0.25, 0.4886, 0.5, 0.4659, 0.5, 0.4886, 0.25, 0.5114, 0.25, 0.5114, 0.5, 0.4886, 0.5, 0.5114, 0.25, 0.5341, 0.25, 0.5341, 0.5, 0.5114, 0.5, 0.5341, 0.25, 0.5568, 0.25, 0.5568, 0.5, 0.5341, 0.5, 0.5568, 0.25, 0.5795, 0.25, 0.5795, 0.5, 0.5568, 0.5, 0.5795, 0.25, 0.6023, 0.25, 0.6023, 0.5, 0.5795, 0.5, 0.375, 0.2188, 0.3977, 0.2188, 0.3977, 0.25, 0.375, 0.25, 0.3977, 0.2188, 0.4205, 0.2188, 0.4205, 0.25, 0.3977, 0.25, 0.4205, 0.2188, 0.4432, 0.2188, 0.4432, 0.25, 0.4205, 0.25, 0.4432, 0.2188, 0.4659, 0.2187, 0.4659, 0.25, 0.4432, 0.25, 0.4886, 0.25, 0.4659, 0.25, 0.4659, 0.25, 0.4886, 0.25, 0.4659, 0.2187, 0.4886, 0.2187, 0.4886, 0.2187, 0.4659, 0.2187, 0.5114, 0.2187, 0.5341, 0.2187, 0.5341, 0.25, 0.5114, 0.25, 0.5341, 0.2187, 0.5568, 0.2187, 0.5568, 0.25, 0.5341, 0.25, 0.5568, 0.2187, 0.5795, 0.2187, 0.5795, 0.25, 0.5568, 0.25, 0.5795, 0.2187, 0.6023, 0.2187, 0.6023, 0.25, 0.5795, 0.25, 0.5114, 0.2187, 0.5114, 0.25, 0.5114, 0.25, 0.5114, 0.2187, 0.4659, 0.25, 0.4659, 0.2187, 0.4659, 0.2187, 0.4659, 0.25, 0.0, 0.0, 0.0, 0.0, 0.0, 0.0, 0.0, 0.0, 0.5114, 0.25, 0.4886, 0.25, 0.4886, 0.25, 0.5114, 0.25, 0.4886, 0.5, 0.5114, 0.5, 0.5114, 0.5312, 0.4886, 0.5312, 0.4659, 0.5312, 0.4659, 0.5, 0.9688, 0.5, 0.9688, 1.0, 0.9375, 1.0, 0.9375, 0.5, 0.9375, 0.5, 0.9375, 1.0, 0.9062, 1.0, 0.9062, 0.5, 0.9062, 0.5, 0.9062, 1.0, 0.875, 1.0, 0.875, 0.5, 0.875, 0.5, 0.875, 1.0, 0.8438, 1.0, 0.8438, 0.5, 0.8438, 0.5, 0.8438, 1.0, 0.8125, 1.0, 0.8125, 0.5, 0.8125, 0.5, 0.8125, 1.0, 0.7812, 1.0, 0.7812, 0.5, 0.7812, 0.5, 0.7812, 1.0, 0.75, 1.0, 0.75, 0.5, 0.75, 0.5, 0.75, 1.0, 0.7188, 1.0, 0.7188, 0.5, 0.7188, 0.5, 0.7188, 1.0, 0.6875, 1.0, 0.6875, 0.5, 0.6875, 0.5, 0.6875, 1.0, 0.6562, 1.0, 0.6562, 0.5, 0.6562, 0.5, 0.6562, 1.0, 0.625, 1.0, 0.625, 0.5, 0.625, 0.5, 0.625, 1.0, 0.5938, 1.0, 0.5938, 0.5, 0.5938, 0.5, 0.5938, 1.0, 0.5625, 1.0, 0.5625, 0.5, 0.5625, 0.5, 0.5625, 1.0, 0.5312, 1.0, 0.5312, 0.5, 0.5312, 0.5, 0.5312, 1.0, 0.5, 1.0, 0.5, 0.5, 0.5, 0.5, 0.5, 1.0, 0.4688, 1.0, 0.4688, 0.5, 0.4688, 0.5, 0.4688, 1.0, 0.4375, 1.0, 0.4375, 0.5, 0.4375, 0.5, 0.4375, 1.0, 0.4062, 1.0, 0.4062, 0.5, 0.4062, 0.5, 0.4062, 1.0, 0.375, 1.0, 0.375, 0.5, 0.375, 0.5, 0.375, 1.0, 0.3438, 1.0, 0.3438, 0.5, 0.3438, 0.5, 0.3438, 1.0, 0.3125, 1.0, 0.3125, 0.5, 0.3125, 0.5, 0.3125, 1.0, 0.2812, 1.0, 0.2812, 0.5, 0.2812, 0.5, 0.2812, 1.0, 0.25, 1.0, 0.25, 0.5, 0.25, 0.5, 0.25, 1.0, 0.2188, 1.0, 0.2188, 0.5, 0.2188, 0.5, 0.2188, 1.0, 0.1875, 1.0, 0.1875, 0.5, 0.1875, 0.5, 0.1875, 1.0, 0.1562, 1.0, 0.1562, 0.5, 0.1562, 0.5, 0.1562, 1.0, 0.125, 1.0, 0.125, 0.5, 0.125, 0.5, 0.125, 1.0, 0.09375, 1.0, 0.09375, 0.5, 0.09375, 0.5, 0.09375, 1.0, 0.0625, 1.0, 0.0625, 0.5, 0.75, 0.49, 0.7968, 0.4854, 0.8418, 0.4717, 0.8833, 0.4496, 0.9197, 0.4197, 0.9496, 0.3833, 0.9717, 0.3418, 0.9854, 0.2968, 0.99, 0.25, 0.9854, 0.2032, 0.9717, 0.1582, 0.9496, 0.1167, 0.9197, 0.08029, 0.8833, 0.05045, 0.8418, 0.02827, 0.7968, 0.01461, 0.75, 0.01, 0.7032, 0.01461, 0.6582, 0.02827, 0.6167, 0.05045, 0.5803, 0.08029, 0.5504, 0.1167, 0.5283, 0.1582, 0.5146, 0.2032, 0.51, 0.25, 0.5146, 0.2968, 0.5283, 0.3418, 0.5504, 0.3833, 0.5803, 0.4197, 0.6167, 0.4496, 0.6582, 0.4717, 0.7032, 0.4854, 0.0625, 0.5, 0.0625, 1.0, 0.03125, 1.0, 0.03125, 0.5, 0.03125, 0.5, 0.03125, 1.0, 0.0, 1.0, 0.0, 0.5, 0.2968, 0.4854, 0.25, 0.49, 0.2032, 0.4854, 0.1582, 0.4717, 0.1167, 0.4496, 0.08029, 0.4197, 0.05045, 0.3833, 0.02827, 0.3418, 0.01461, 0.2968, 0.01, 0.25, 0.01461, 0.2032, 0.02827, 0.1582, 0.05045, 0.1167, 0.08029, 0.08029, 0.1167, 0.05045, 0.1582, 0.02827, 0.2032, 0.01461, 0.25, 0.01, 0.2968, 0.01461, 0.3418, 0.02827, 0.3833, 0.05045, 0.4197, 0.08029, 0.4496, 0.1167, 0.4717, 0.1582, 0.4854, 0.2032, 0.49, 0.25, 0.4854, 0.2968, 0.4717, 0.3418, 0.4496, 0.3833, 0.4197, 0.4197, 0.3833, 0.4496, 0.3418, 0.4717, 0.5568, 0.5312, 0.5795, 0.5312, 0.5795, 0.2187, 0.5568, 0.2187, 0.5341, 0.5312, 0.5568, 0.5312, 0.5568, 0.2187, 0.5341, 0.2187, 0.5114, 0.5312, 0.5341, 0.5312, 0.5341, 0.2187, 0.5114, 0.2187, 0.5795, 0.1875, 0.5795, 0.2187, 0.5795, 0.5312, 0.5795, 0.5625, 0.5568, 0.5625, 0.5568, 0.1875, 0.5795, 0.1875, 0.5795, 0.5625, 0.5341, 0.5625, 0.5341, 0.1875, 0.5568, 0.1875, 0.5568, 0.5625, 0.5114, 0.5625, 0.5114, 0.1875, 0.5341, 0.1875, 0.5341, 0.5625, 0.0, 0.0, 0.5114, 0.5312, 0.0, 0.0, 0.0, 0.0, 0.4886, 0.5625, 0.4886, 0.1875, 0.5114, 0.1875, 0.5114, 0.5625, 0.4886, 0.1875, 0.4886, 0.5625, 0.4886, 0.5312, 0.0, 0.0])
me_cubo.materials.append(mat_materiais)
me_cubo.materials.append(mat_materiais_001)
me_cubo.materials.append(mat_materiais_002)
me_cubo.update()

# ---- objects
ob_light = bpy.data.objects.new('Light', light_light)
ob_camera = bpy.data.objects.new('Camera', cam_camera)
ob_cubo = bpy.data.objects.new('Cubo', me_cubo)

# ---- transforms, parenting, visibility, modifiers, constraints
ob_light.location = (4.076, 1.005, 5.904)
ob_light.rotation_euler = (0.6503, 0.05522, 1.866)
ob_light.lock_rotations_4d = False
ob_light.empty_display_type = 'ARROWS'
ob_light.color = (0.0, 0.0, 0.0, 0.0)
ob_light.lineart.crease_threshold = 0.0
ob_camera.location = (7.359, -6.926, 4.958)
ob_camera.rotation_euler = (1.109, 0.0, 0.8149)
ob_camera.lock_rotations_4d = False
ob_camera.empty_display_type = 'ARROWS'
ob_camera.color = (0.0, 0.0, 0.0, 0.0)
ob_camera.display_type = 'WIRE'
ob_camera.lineart.crease_threshold = 0.0
ob_cubo.location = (0.0, 0.0, 0.0)
ob_cubo.scale = (4.621, 4.621, 4.621)

# ---- collection membership
col_collection.objects.link(ob_light)
col_collection.objects.link(ob_camera)
col_collection.objects.link(ob_cubo)

# ---- scene / render settings (as saved in the file)
scene.camera = ob_camera
scene.frame_start = 1; scene.frame_end = 250; scene.frame_set(1)
scene.render.engine = 'BLENDER_EEVEE_NEXT'
scene.cycles.sampling_pattern = 'TABULATED_SOBOL'
scene.cycles.use_light_tree = False
scene.view_settings.view_transform = 'Filmic'
bpy.context.view_layer.update()
